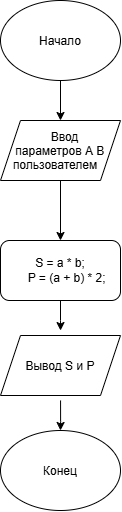

The diagram above was exported from draw.io. Its source (the exported page's mxGraphModel, read from the mxfile embedded in the PNG):
<mxGraphModel dx="774" dy="459" grid="1" gridSize="10" guides="1" tooltips="1" connect="1" arrows="1" fold="1" page="1" pageScale="1" pageWidth="827" pageHeight="1169" math="0" shadow="0">
  <root>
    <mxCell id="0" />
    <mxCell id="1" parent="0" />
    <mxCell id="Kc_FXLn1kd8c8ktReW4i-2" parent="1" style="ellipse;whiteSpace=wrap;html=1;shapeInside=1;" value="Начало" vertex="1">
      <mxGeometry height="80" width="120" x="320" y="40" as="geometry" />
    </mxCell>
    <mxCell id="Kc_FXLn1kd8c8ktReW4i-3" parent="1" style="shape=parallelogram;perimeter=parallelogramPerimeter;whiteSpace=wrap;html=1;shapeInside=1;fixedSize=1;" value="Ввод параметров А В пользователем" vertex="1">
      <mxGeometry height="60" width="120" x="320" y="160" as="geometry" />
    </mxCell>
    <mxCell id="Kc_FXLn1kd8c8ktReW4i-6" edge="1" parent="1" source="Kc_FXLn1kd8c8ktReW4i-3" style="endArrow=classic;html=1;rounded=0;exitX=0.5;exitY=1;exitDx=0;exitDy=0;" value="">
      <mxGeometry height="50" relative="1" width="50" as="geometry">
        <mxPoint x="370" y="270" as="sourcePoint" />
        <mxPoint x="380" y="280" as="targetPoint" />
      </mxGeometry>
    </mxCell>
    <mxCell id="Kc_FXLn1kd8c8ktReW4i-7" edge="1" parent="1" source="Kc_FXLn1kd8c8ktReW4i-2" style="endArrow=classic;html=1;rounded=0;entryX=0.5;entryY=0;entryDx=0;entryDy=0;" target="Kc_FXLn1kd8c8ktReW4i-3" value="">
      <mxGeometry height="50" relative="1" width="50" as="geometry">
        <mxPoint x="370" y="270" as="sourcePoint" />
        <mxPoint x="420" y="220" as="targetPoint" />
      </mxGeometry>
    </mxCell>
    <mxCell id="Kc_FXLn1kd8c8ktReW4i-14" edge="1" parent="1" source="Kc_FXLn1kd8c8ktReW4i-13" style="edgeStyle=orthogonalEdgeStyle;rounded=0;orthogonalLoop=1;jettySize=auto;html=1;">
      <mxGeometry relative="1" as="geometry">
        <mxPoint x="380.05882352941194" y="370.0343137254904" as="targetPoint" />
      </mxGeometry>
    </mxCell>
    <mxCell id="Kc_FXLn1kd8c8ktReW4i-13" parent="1" style="rounded=1;whiteSpace=wrap;html=1;" value="&lt;div&gt;S = a * b;&lt;/div&gt;&lt;div&gt;&amp;nbsp; &amp;nbsp; P = (a + b) * 2;&lt;/div&gt;" vertex="1">
      <mxGeometry height="60" width="120" x="320" y="280" as="geometry" />
    </mxCell>
    <mxCell id="Kc_FXLn1kd8c8ktReW4i-16" edge="1" parent="1" style="edgeStyle=orthogonalEdgeStyle;rounded=0;orthogonalLoop=1;jettySize=auto;html=1;" target="Kc_FXLn1kd8c8ktReW4i-17">
      <mxGeometry relative="1" as="geometry">
        <mxPoint x="380.05882352941194" y="439.9656862745096" as="sourcePoint" />
        <mxPoint x="380" y="480" as="targetPoint" />
      </mxGeometry>
    </mxCell>
    <mxCell id="Kc_FXLn1kd8c8ktReW4i-17" parent="1" style="ellipse;whiteSpace=wrap;html=1;shapeInside=1;" value="Конец" vertex="1">
      <mxGeometry height="80" width="120" x="320" y="470" as="geometry" />
    </mxCell>
    <mxCell id="ylQlkCC4WR4OWc19llTe-1" parent="1" style="shape=parallelogram;perimeter=parallelogramPerimeter;whiteSpace=wrap;html=1;shapeInside=1;fixedSize=1;" value="Вывод S и Р" vertex="1">
      <mxGeometry height="60" width="120" x="320" y="375" as="geometry" />
    </mxCell>
  </root>
</mxGraphModel>